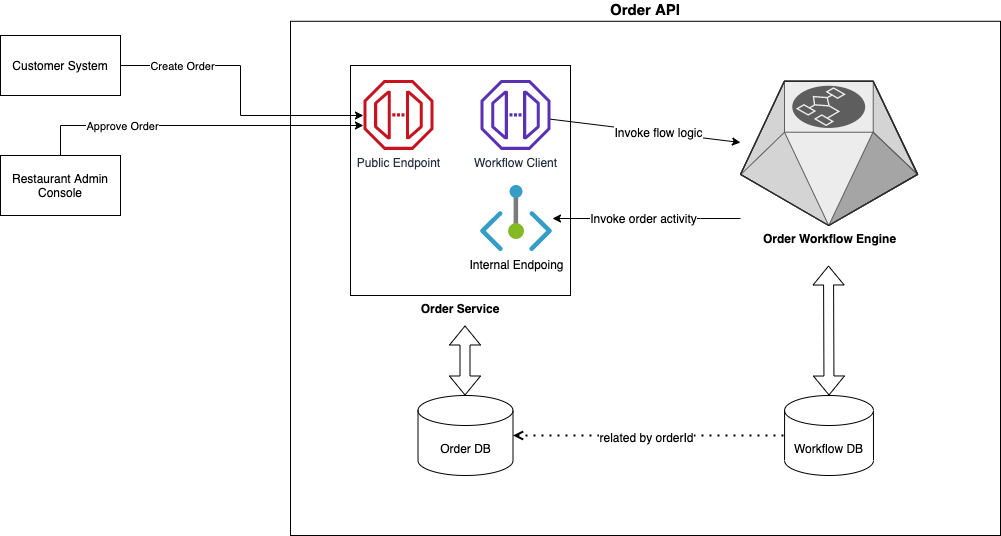

The diagram above was exported from draw.io. Its source (the exported page's mxGraphModel, read from the mxfile embedded in the PNG):
<mxGraphModel dx="1175" dy="708" grid="1" gridSize="10" guides="1" tooltips="1" connect="1" arrows="1" fold="1" page="1" pageScale="1" pageWidth="1169" pageHeight="827" math="0" shadow="0">
  <root>
    <mxCell id="0" />
    <mxCell id="1" parent="0" />
    <mxCell id="34" value="Order API" style="rounded=0;whiteSpace=wrap;html=1;labelPosition=center;verticalLabelPosition=top;align=center;verticalAlign=bottom;fontStyle=1;fontSize=15;" parent="1" vertex="1">
      <mxGeometry x="430" y="125.8" width="710" height="514.2" as="geometry" />
    </mxCell>
    <mxCell id="33" value="" style="group" parent="1" vertex="1" connectable="0">
      <mxGeometry x="490" y="170" width="230" height="230" as="geometry" />
    </mxCell>
    <mxCell id="6" value="&lt;b&gt;Order Service&lt;/b&gt;" style="rounded=0;whiteSpace=wrap;html=1;labelPosition=center;verticalLabelPosition=bottom;align=center;verticalAlign=top;" parent="33" vertex="1">
      <mxGeometry width="220" height="230" as="geometry" />
    </mxCell>
    <mxCell id="9" value="Public Endpoint" style="outlineConnect=0;fontColor=#232F3E;gradientColor=none;fillColor=#C7131F;strokeColor=none;dashed=0;verticalLabelPosition=bottom;verticalAlign=top;align=center;html=1;fontSize=12;fontStyle=0;aspect=fixed;shape=mxgraph.aws4.endpoint;" parent="33" vertex="1">
      <mxGeometry x="12.941176470588236" y="14.375" width="70" height="70" as="geometry" />
    </mxCell>
    <mxCell id="44" value="Workflow Client" style="outlineConnect=0;fontColor=#232F3E;gradientColor=none;fillColor=#5A30B5;strokeColor=none;dashed=0;verticalLabelPosition=bottom;verticalAlign=top;align=center;html=1;fontSize=12;fontStyle=0;aspect=fixed;pointerEvents=1;shape=mxgraph.aws4.endpoint;" parent="33" vertex="1">
      <mxGeometry x="130" y="14.375" width="70" height="70" as="geometry" />
    </mxCell>
    <mxCell id="45" value="Internal Endpoing" style="aspect=fixed;html=1;points=[];align=center;image;fontSize=12;image=img/lib/azure2/networking/Private_Endpoint.svg;" parent="33" vertex="1">
      <mxGeometry x="130" y="120.005" width="72" height="66" as="geometry" />
    </mxCell>
    <mxCell id="50" style="edgeStyle=orthogonalEdgeStyle;rounded=0;orthogonalLoop=1;jettySize=auto;html=1;" parent="1" source="4" target="45" edge="1">
      <mxGeometry relative="1" as="geometry">
        <Array as="points">
          <mxPoint x="840" y="323" />
          <mxPoint x="840" y="323" />
        </Array>
      </mxGeometry>
    </mxCell>
    <mxCell id="51" value="&lt;span style=&quot;font-size: 12px&quot;&gt;Invoke order activity&lt;/span&gt;" style="edgeLabel;html=1;align=center;verticalAlign=middle;resizable=0;points=[];" parent="50" vertex="1" connectable="0">
      <mxGeometry x="0.0439" y="-1" relative="1" as="geometry">
        <mxPoint as="offset" />
      </mxGeometry>
    </mxCell>
    <mxCell id="4" value="&lt;b&gt;Order Workflow Engine&lt;/b&gt;" style="verticalLabelPosition=bottom;html=1;verticalAlign=top;strokeWidth=1;align=center;outlineConnect=0;dashed=0;outlineConnect=0;shape=mxgraph.aws3d.workflowService;fillColor=#ECECEC;strokeColor=#5E5E5E;aspect=fixed;" parent="1" vertex="1">
      <mxGeometry x="880" y="185.8" width="177.04" height="144.2" as="geometry" />
    </mxCell>
    <mxCell id="7" value="Order DB" style="shape=cylinder3;whiteSpace=wrap;html=1;boundedLbl=1;backgroundOutline=1;size=15;" parent="1" vertex="1">
      <mxGeometry x="557.5" y="500" width="95" height="80" as="geometry" />
    </mxCell>
    <mxCell id="8" value="Workflow DB" style="shape=cylinder3;whiteSpace=wrap;html=1;boundedLbl=1;backgroundOutline=1;size=15;" parent="1" vertex="1">
      <mxGeometry x="924.0699999999999" y="500" width="88.9" height="80" as="geometry" />
    </mxCell>
    <mxCell id="13" value="" style="endArrow=classic;html=1;" parent="1" source="44" target="4" edge="1">
      <mxGeometry width="50" height="50" relative="1" as="geometry">
        <mxPoint x="720" y="268" as="sourcePoint" />
        <mxPoint x="660" y="410" as="targetPoint" />
      </mxGeometry>
    </mxCell>
    <mxCell id="36" value="&lt;span style=&quot;font-size: 12px&quot;&gt;Invoke flow logic&lt;/span&gt;" style="edgeLabel;html=1;align=center;verticalAlign=middle;resizable=0;points=[];fontSize=15;" parent="13" vertex="1" connectable="0">
      <mxGeometry x="0.1273" y="1" relative="1" as="geometry">
        <mxPoint as="offset" />
      </mxGeometry>
    </mxCell>
    <mxCell id="16" value="" style="shape=flexArrow;endArrow=classic;startArrow=classic;html=1;" parent="1" edge="1">
      <mxGeometry width="100" height="100" relative="1" as="geometry">
        <mxPoint x="604.5" y="500" as="sourcePoint" />
        <mxPoint x="604.5" y="430" as="targetPoint" />
      </mxGeometry>
    </mxCell>
    <mxCell id="22" style="edgeStyle=orthogonalEdgeStyle;rounded=0;orthogonalLoop=1;jettySize=auto;html=1;exitX=1;exitY=0.5;exitDx=0;exitDy=0;" parent="1" source="19" target="9" edge="1">
      <mxGeometry relative="1" as="geometry">
        <Array as="points">
          <mxPoint x="380" y="170" />
          <mxPoint x="380" y="220" />
        </Array>
      </mxGeometry>
    </mxCell>
    <mxCell id="26" value="Create Order" style="edgeLabel;html=1;align=center;verticalAlign=middle;resizable=0;points=[];" parent="22" vertex="1" connectable="0">
      <mxGeometry x="-0.2701" relative="1" as="geometry">
        <mxPoint x="-46" as="offset" />
      </mxGeometry>
    </mxCell>
    <mxCell id="19" value="Customer System" style="rounded=0;whiteSpace=wrap;html=1;" parent="1" vertex="1">
      <mxGeometry x="140" y="140" width="120" height="60" as="geometry" />
    </mxCell>
    <mxCell id="23" style="edgeStyle=orthogonalEdgeStyle;rounded=0;orthogonalLoop=1;jettySize=auto;html=1;" parent="1" source="21" target="9" edge="1">
      <mxGeometry relative="1" as="geometry">
        <Array as="points">
          <mxPoint x="200" y="230" />
        </Array>
      </mxGeometry>
    </mxCell>
    <mxCell id="24" value="Approve Order" style="edgeLabel;html=1;align=center;verticalAlign=middle;resizable=0;points=[];" parent="23" vertex="1" connectable="0">
      <mxGeometry x="-0.4505" relative="1" as="geometry">
        <mxPoint as="offset" />
      </mxGeometry>
    </mxCell>
    <mxCell id="21" value="Restaurant Admin Console" style="rounded=0;whiteSpace=wrap;html=1;" parent="1" vertex="1">
      <mxGeometry x="140" y="260" width="120" height="60" as="geometry" />
    </mxCell>
    <mxCell id="41" value="" style="endArrow=none;dashed=1;html=1;dashPattern=1 3;strokeWidth=2;fontSize=15;exitX=1;exitY=0.5;exitDx=0;exitDy=0;exitPerimeter=0;entryX=0;entryY=0.5;entryDx=0;entryDy=0;entryPerimeter=0;startArrow=open;startFill=0;" parent="1" source="7" target="8" edge="1">
      <mxGeometry width="50" height="50" relative="1" as="geometry">
        <mxPoint x="750" y="400" as="sourcePoint" />
        <mxPoint x="800" y="350" as="targetPoint" />
      </mxGeometry>
    </mxCell>
    <mxCell id="42" value="&lt;font style=&quot;font-size: 12px&quot;&gt;related by orderId&lt;/font&gt;" style="edgeLabel;html=1;align=center;verticalAlign=middle;resizable=0;points=[];fontSize=15;" parent="41" vertex="1" connectable="0">
      <mxGeometry x="-0.0865" relative="1" as="geometry">
        <mxPoint x="9" as="offset" />
      </mxGeometry>
    </mxCell>
    <mxCell id="49" value="" style="shape=flexArrow;endArrow=classic;startArrow=classic;html=1;exitX=0.5;exitY=0;exitDx=0;exitDy=0;exitPerimeter=0;" parent="1" source="8" edge="1">
      <mxGeometry width="100" height="100" relative="1" as="geometry">
        <mxPoint x="968" y="440" as="sourcePoint" />
        <mxPoint x="968" y="370" as="targetPoint" />
      </mxGeometry>
    </mxCell>
  </root>
</mxGraphModel>